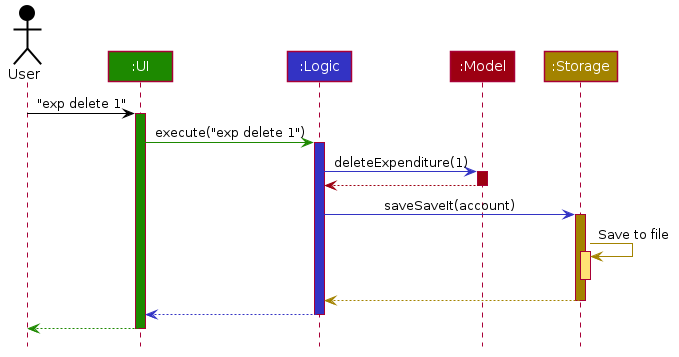

The diagram above was rendered by PlantUML. Its source (embedded in the PNG):
@startuml








skinparam BackgroundColor #FFFFFFF

skinparam Shadowing false

skinparam Class {
    FontColor #FFFFFF
    BorderThickness 1
    BorderColor #FFFFFF
    StereotypeFontColor #FFFFFF
    FontName Arial
}

skinparam Actor {
    BorderColor #000000
    Color #000000
    FontName Arial
}

skinparam Sequence {
    MessageAlign center
    BoxFontSize 15
    BoxPadding 0
    BoxFontColor #FFFFFF
    FontName Arial
}

skinparam Participant {
    FontColor #FFFFFFF
    Padding 20
}

skinparam MinClassWidth 50
skinparam ParticipantPadding 10
skinparam Shadowing false
skinparam DefaultTextAlignment center
skinparam packageStyle Rectangle

hide footbox
hide members
hide circle

Actor User as user #000000
Participant ":UI" as ui #1D8900
Participant ":Logic" as logic #3333C4
Participant ":Model" as model #9D0012
Participant ":Storage" as storage #A38300

user -[#000000]> ui : "exp delete 1"
activate ui #1D8900

ui -[#1D8900]> logic : execute("exp delete 1")
activate logic #3333C4

logic -[#3333C4]> model : deleteExpenditure(1)
activate model #9D0012

model -[#9D0012]-> logic
deactivate model

logic -[#3333C4]> storage : saveSaveIt(account)
activate storage #A38300

storage -[#A38300]> storage : Save to file
activate storage #FFE374
deactivate storage

storage --[#A38300]> logic
deactivate storage

logic --[#3333C4]> ui
deactivate logic

ui--[#1D8900]> user
deactivate ui
@enduml